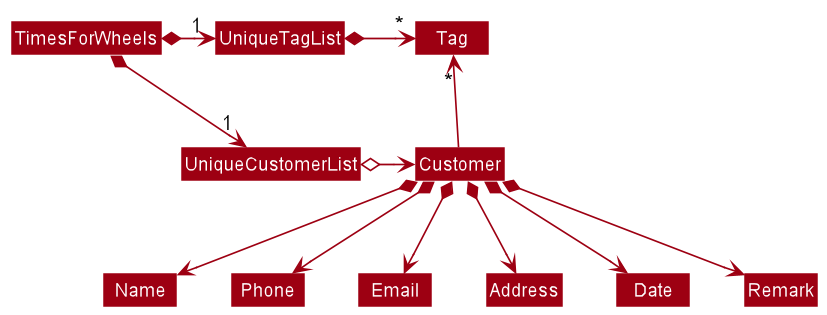

The diagram above was rendered by PlantUML. Its source (embedded in the PNG):
@startuml
!include style.puml
skinparam arrowThickness 1.1
skinparam arrowColor MODEL_COLOR
skinparam classBackgroundColor MODEL_COLOR

TimesForWheels *-right-> "1" UniqueCustomerList
TimesForWheels *-right-> "1" UniqueTagList
UniqueTagList -[hidden]down- UniqueCustomerList
UniqueTagList -[hidden]down- UniqueCustomerList

UniqueTagList *-right-> "*" Tag
UniqueCustomerList o-right-> Customer

Customer -up-> "*" Tag

Customer *--> Name
Customer *--> Phone
Customer *--> Email
Customer *--> Address
Customer *--> Date
Customer *--> Remark
@enduml